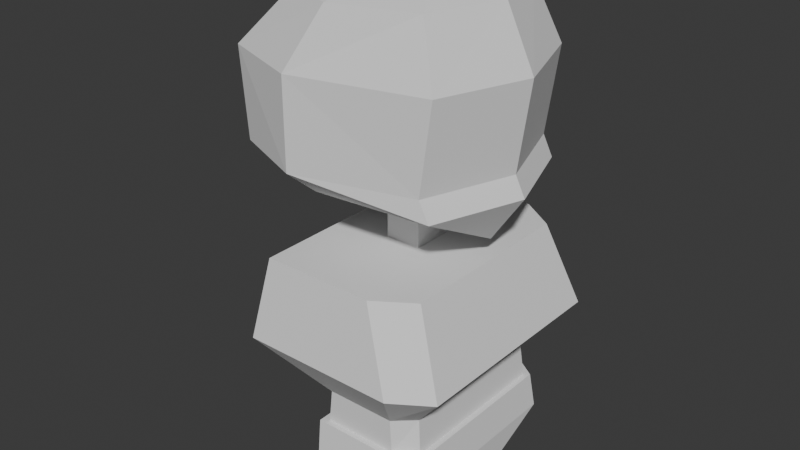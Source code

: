 # Source: Swordman.blend  (saved by Blender 5.1.30; exported with 4.5.12 LTS)
import bpy
from mathutils import Matrix  # noqa: F401  (used for matrix-valued properties, if any)

bpy.ops.wm.read_factory_settings(use_empty=True)
scene = bpy.context.scene
scene.name = 'Scene'

# ---- collections
col_collection = bpy.data.collections.new('Collection'); scene.collection.children.link(col_collection)

# ---- world
world_world = bpy.data.worlds.new('World'); scene.world = world_world
world_world.use_nodes = True; world_world.node_tree.nodes.clear()
_N = world_world.node_tree.nodes; _L = world_world.node_tree.links
n0 = _N.new('ShaderNodeOutputWorld'); n0.name = 'World Output'; n0.location = (200, 100)
n1 = _N.new('ShaderNodeBackground'); n1.name = 'Background'; n1.location = (-200, 100)
n1.inputs[0].default_value = (0.05088, 0.05088, 0.05088, 1.0)
_L.new(n1.outputs[0], n0.inputs[0])
n0.is_active_output = True
world_world.color = (0.05088, 0.05088, 0.05088)
world_world.sun_shadow_jitter_overblur = 0.0

# ---- meshes
me_cube_001 = bpy.data.meshes.new('Cube.001')
me_cube_001.from_pydata([(-0.5495, -1.023, -1.0), (-0.8907, -1.195, -0.1256), (1.101, -1.295, -1.0), (1.226, -1.466, -0.1256), (-0.4822, -1.466, -0.1256), (-0.1409, -1.295, -1.0), (-0.418, -0.8668, 0.4416), (0.5569, -1.058, 0.4416), (-0.207, -1.058, 0.4416), (-0.458, -0.8965, 0.8232), (0.6033, -1.052, 0.8232), (-0.2248, -1.052, 0.8232), (-0.5173, -0.9406, 0.8232), (0.6811, -1.116, 0.8232), (-0.2539, -1.116, 0.8232), (-0.5731, -0.9709, 1.209), (0.6707, -1.165, 1.209), (-0.2814, -1.165, 1.209), (0.6707, 0.0, 1.728), (-0.5408, 0.0, 1.728), (-0.5495, 1.023, -1.0), (-0.8907, 1.195, -0.1256), (1.101, 1.295, -1.0), (1.226, 1.466, -0.1256), (-0.4822, 1.466, -0.1256), (-0.1409, 1.295, -1.0), (-0.418, 0.8668, 0.4416), (0.5569, 1.058, 0.4416), (-0.207, 1.058, 0.4416), (-0.458, 0.8965, 0.8232), (0.6033, 1.052, 0.8232), (-0.2248, 1.052, 0.8232), (-0.5173, 0.9406, 0.8232), (0.6811, 1.116, 0.8232), (-0.2539, 1.116, 0.8232), (-0.5731, 0.9709, 1.209), (0.6707, 1.165, 1.209), (-0.2814, 1.165, 1.209), (0.5108, -0.2336, -1.004), (0.1219, -0.2336, -1.004), (0.5108, 0.2336, -1.004), (0.1219, 0.2336, -1.004), (0.5108, -0.2336, -1.363), (0.1219, -0.2336, -1.363), (0.5108, 0.2336, -1.363), (0.1219, 0.2336, -1.363)], [], [(1, 4, 8, 6), (4, 3, 7, 8), (0, 5, 4, 1), (2, 3, 4, 5), (3, 23, 27, 7), (9, 29, 26, 6), (8, 7, 10, 11), (6, 8, 11, 9), (11, 10, 13, 14), (33, 13, 10, 30), (9, 11, 14, 12), (12, 14, 17, 15), (14, 13, 16, 17), (16, 18, 19, 15), (17, 16, 15), (21, 26, 28, 24), (24, 28, 27, 23), (20, 21, 24, 25), (22, 25, 24, 23), (5, 0, 20, 25), (1, 6, 26, 21), (28, 31, 30, 27), (26, 29, 31, 28), (13, 33, 36, 18, 16), (31, 34, 33, 30), (27, 30, 10, 7), (29, 32, 34, 31), (32, 35, 37, 34), (34, 37, 36, 33), (36, 35, 19, 18), (37, 35, 36), (25, 22, 40, 41), (2, 22, 23, 3), (1, 21, 20, 0), (12, 32, 29, 9), (12, 15, 35, 32), (19, 35, 15), (39, 41, 45, 43), (2, 5, 39, 38), (5, 25, 41, 39), (22, 2, 38, 40), (42, 43, 45, 44), (38, 39, 43, 42), (40, 38, 42, 44), (41, 40, 44, 45)])
_uv = me_cube_001.uv_layers.new(name='UVMap')
_uv.uv.foreach_set('vector', [0.875, 0.75, 0.75, 0.75, 0.75, 0.75, 0.875, 0.75, 0.75, 0.75, 0.625, 0.75, 0.625, 0.75, 0.75, 0.75, 0.125, 0.75, 0.25, 0.75, 0.75, 0.75, 0.875, 0.75, 0.375, 0.75, 0.625, 0.75, 0.75, 0.75, 0.25, 0.75, 0.625, 0.75, 0.625, 0.75, 0.625, 0.75, 0.625, 0.75, 0.875, 0.75, 0.875, 0.75, 0.875, 0.75, 0.875, 0.75, 0.75, 0.75, 0.625, 0.75, 0.625, 0.75, 0.75, 0.75, 0.875, 0.75, 0.75, 0.75, 0.75, 0.75, 0.875, 0.75, 0.75, 0.75, 0.625, 0.75, 0.625, 0.75, 0.75, 0.75, 0.625, 0.75, 0.625, 0.75, 0.625, 0.75, 0.625, 0.75, 0.875, 0.75, 0.75, 0.75, 0.75, 0.75, 0.875, 0.75, 0.875, 0.75, 0.75, 0.75, 0.75, 0.75, 0.875, 0.75, 0.75, 0.75, 0.625, 0.75, 0.625, 0.75, 0.75, 0.75, 0.625, 0.75, 0.625, 0.625, 0.0, 0.0, 0.625, 0.0, 0.75, 0.75, 0.625, 0.75, 0.625, 0.0, 0.875, 0.75, 0.875, 0.75, 0.75, 0.75, 0.75, 0.75, 0.75, 0.75, 0.75, 0.75, 0.625, 0.75, 0.625, 0.75, 0.125, 0.75, 0.875, 0.75, 0.75, 0.75, 0.25, 0.75, 0.375, 0.75, 0.25, 0.75, 0.75, 0.75, 0.625, 0.75, 0.25, 0.75, 0.125, 0.75, 0.125, 0.75, 0.25, 0.75, 0.875, 0.75, 0.875, 0.75, 0.875, 0.75, 0.875, 0.75, 0.75, 0.75, 0.75, 0.75, 0.625, 0.75, 0.625, 0.75, 0.875, 0.75, 0.875, 0.75, 0.75, 0.75, 0.75, 0.75, 0.625, 0.75, 0.625, 0.75, 0.625, 0.75, 0.625, 0.625, 0.625, 0.75, 0.75, 0.75, 0.75, 0.75, 0.625, 0.75, 0.625, 0.75, 0.625, 0.75, 0.625, 0.75, 0.625, 0.75, 0.625, 0.75, 0.875, 0.75, 0.875, 0.75, 0.75, 0.75, 0.75, 0.75, 0.875, 0.75, 0.875, 0.75, 0.75, 0.75, 0.75, 0.75, 0.75, 0.75, 0.75, 0.75, 0.625, 0.75, 0.625, 0.75, 0.625, 0.75, 0.625, 0.0, 0.0, 0.0, 0.625, 0.625, 0.75, 0.75, 0.625, 0.0, 0.625, 0.75, 0.25, 0.75, 0.375, 0.75, 0.375, 0.75, 0.25, 0.75, 0.375, 0.75, 0.375, 0.75, 0.625, 0.75, 0.625, 0.75, 0.875, 0.75, 0.875, 0.75, 0.125, 0.75, 0.125, 0.75, 0.875, 0.75, 0.875, 0.75, 0.875, 0.75, 0.875, 0.75, 0.875, 0.75, 0.875, 0.75, 0.875, 0.75, 0.875, 0.75, 0.0, 0.0, 0.625, 0.0, 0.875, 0.75, 0.25, 0.75, 0.25, 0.75, 0.25, 0.75, 0.25, 0.75, 0.375, 0.75, 0.25, 0.75, 0.25, 0.75, 0.375, 0.75, 0.25, 0.75, 0.25, 0.75, 0.25, 0.75, 0.25, 0.75, 0.375, 0.75, 0.375, 0.75, 0.375, 0.75, 0.375, 0.75, 0.375, 0.75, 0.25, 0.75, 0.25, 0.75, 0.375, 0.75, 0.375, 0.75, 0.25, 0.75, 0.25, 0.75, 0.375, 0.75, 0.375, 0.75, 0.375, 0.75, 0.375, 0.75, 0.375, 0.75, 0.25, 0.75, 0.375, 0.75, 0.375, 0.75, 0.25, 0.75])
me_cube_001.update()
me_sphere_001 = bpy.data.meshes.new('Sphere.001')
me_sphere_001.from_pydata([(1.073, 1.009, -0.4392), (1.098, 1.009, 0.7686), (0.959, 1.009, -0.2142), (1.45, 3.639e-09, 0.7686), (1.311, 3.639e-09, -0.2142), (1.098, -1.009, 0.7686), (0.959, -1.009, -0.2142), (-0.3532, -1.361, 0.7686), (-0.3532, -1.361, -0.2142), (-1.3, -1.009, 0.7686), (-1.216, -1.009, -0.2142), (-1.651, 3.639e-09, 0.7686), (-1.568, 3.639e-09, -0.2142), (-1.3, 1.009, 0.7686), (-1.216, 1.009, -0.2142), (-0.3532, 1.36, 0.7686), (-0.3532, 1.36, -0.2142), (1.424, 3.639e-09, -0.4392), (1.073, -1.009, -0.4392), (-0.7186, 0.6769, -0.788), (1.058, -0.002437, -0.9777), (-0.7186, -0.6038, -0.788), (0.8504, 0.8326, 1.426), (1.129, 3.114e-09, 1.426), (0.8504, -0.8332, 1.426), (-0.0415, -1.112, 1.426), (-0.6721, -0.8332, 1.426), (-0.951, 3.114e-09, 1.426), (-0.6721, 0.8326, 1.426), (-0.0415, 1.111, 1.426), (0.4821, 0.3064, 1.65), (0.587, 0.03904, 1.65), (0.4821, -0.2301, 1.65), (0.07411, -0.335, 1.65), (-0.1632, -0.2301, 1.65), (-0.2681, 0.03904, 1.65), (-0.1632, 0.3064, 1.65), (0.07411, 0.4113, 1.65)], [], [(16, 15, 1, 2), (2, 1, 3, 4), (4, 3, 5, 6), (6, 5, 7, 8), (8, 7, 9, 10), (2, 4, 17, 0), (10, 9, 11, 12), (4, 6, 18, 17), (12, 11, 13, 14), (14, 13, 15, 16), (20, 19, 0), (17, 20, 0), (21, 20, 18), (18, 20, 17), (15, 13, 28, 29), (5, 3, 23, 24), (11, 9, 26, 27), (7, 5, 24, 25), (13, 11, 27, 28), (3, 1, 22, 23), (1, 15, 29, 22), (9, 7, 25, 26), (19, 12, 14), (12, 21, 10), (21, 12, 19), (16, 19, 14), (10, 21, 8), (2, 0, 16), (8, 18, 6), (18, 8, 21), (19, 16, 0), (22, 29, 37, 30), (28, 27, 35, 36), (26, 25, 33, 34), (24, 23, 31, 32), (29, 28, 36, 37), (27, 26, 34, 35), (25, 24, 32, 33), (23, 22, 30, 31), (30, 37, 36, 35, 34, 33, 32, 31), (20, 21, 19)])
_uv = me_sphere_001.uv_layers.new(name='UVMap')
_uv.uv.foreach_set('vector', [0.75, 0.3333, 0.75, 0.6667, 0.625, 0.6667, 0.625, 0.3333, 0.625, 0.3333, 0.625, 0.6667, 0.5, 0.6667, 0.5, 0.3333, 0.5, 0.3333, 0.5, 0.6667, 0.375, 0.6667, 0.375, 0.3333, 0.375, 0.3333, 0.375, 0.6667, 0.25, 0.6667, 0.25, 0.3333, 0.25, 0.3333, 0.25, 0.6667, 0.125, 0.6667, 0.125, 0.3333, 0.625, 0.3333, 0.5, 0.3333, 0.5, 0.3333, 0.625, 0.3333, 0.125, 0.3333, 0.125, 0.6667, 0.0, 0.6667, 0.0, 0.3333, 0.5, 0.3333, 0.375, 0.3333, 0.375, 0.3333, 0.5, 0.3333, 1.0, 0.3333, 1.0, 0.6667, 0.875, 0.6667, 0.875, 0.3333, 0.875, 0.3333, 0.875, 0.6667, 0.75, 0.6667, 0.75, 0.3333, 0.0, 0.0, 0.0, 0.0, 0.625, 0.3333, 0.5, 0.3333, 0.0, 0.0, 0.625, 0.3333, 0.0, 0.0, 0.0, 0.0, 0.0, 0.0, 0.0, 0.0, 0.0, 0.0, 0.5, 0.3333, 0.75, 0.6667, 0.875, 0.6667, 0.875, 0.6667, 0.75, 0.6667, 0.375, 0.6667, 0.5, 0.6667, 0.5, 0.6667, 0.375, 0.6667, 0.0, 0.6667, 0.125, 0.6667, 0.125, 0.6667, 0.0, 0.6667, 0.25, 0.6667, 0.375, 0.6667, 0.375, 0.6667, 0.25, 0.6667, 0.875, 0.6667, 1.0, 0.6667, 1.0, 0.6667, 0.875, 0.6667, 0.5, 0.6667, 0.625, 0.6667, 0.625, 0.6667, 0.5, 0.6667, 0.625, 0.6667, 0.75, 0.6667, 0.75, 0.6667, 0.625, 0.6667, 0.125, 0.6667, 0.25, 0.6667, 0.25, 0.6667, 0.125, 0.6667, 0.0, 0.0, 1.0, 0.3333, 0.875, 0.3333, 0.0, 0.3333, 0.0, 0.0, 0.125, 0.3333, 0.0, 0.0, 0.0, 0.3333, 0.0, 0.0, 0.75, 0.3333, 0.0, 0.0, 0.875, 0.3333, 0.125, 0.3333, 0.0, 0.0, 0.25, 0.3333, 0.625, 0.3333, 0.625, 0.3333, 0.75, 0.3333, 0.25, 0.3333, 0.375, 0.3333, 0.375, 0.3333, 0.375, 0.3333, 0.25, 0.3333, 0.0, 0.0, 0.0, 0.0, 0.75, 0.3333, 0.625, 0.3333, 0.625, 0.6667, 0.75, 0.6667, 0.75, 0.6667, 0.625, 0.6667, 0.875, 0.6667, 1.0, 0.6667, 1.0, 0.6667, 0.875, 0.6667, 0.125, 0.6667, 0.25, 0.6667, 0.25, 0.6667, 0.125, 0.6667, 0.375, 0.6667, 0.5, 0.6667, 0.5, 0.6667, 0.375, 0.6667, 0.75, 0.6667, 0.875, 0.6667, 0.875, 0.6667, 0.75, 0.6667, 0.0, 0.6667, 0.125, 0.6667, 0.125, 0.6667, 0.0, 0.6667, 0.25, 0.6667, 0.375, 0.6667, 0.375, 0.6667, 0.25, 0.6667, 0.5, 0.6667, 0.625, 0.6667, 0.625, 0.6667, 0.5, 0.6667, 0.625, 0.6667, 0.75, 0.6667, 0.875, 0.6667, 1.0, 0.6667, 0.125, 0.6667, 0.25, 0.6667, 0.375, 0.6667, 0.5, 0.6667, 0.0, 0.0, 0.0, 0.0, 0.0, 0.0])
me_sphere_001.update()

# ---- objects
ob_cube = bpy.data.objects.new('Cube', me_cube_001)
ob_sphere = bpy.data.objects.new('Sphere', me_sphere_001)

# ---- transforms, parenting, visibility, modifiers, constraints
ob_cube.location = (0.0, 0.0, 1.5)
ob_cube.scale = (-0.1982, -0.1982, -0.1982)
ob_sphere.location = (-0.08891, 0.0, 1.935)
ob_sphere.scale = (0.1913, 0.1913, 0.1913)

# ---- collection membership
col_collection.objects.link(ob_cube)
col_collection.objects.link(ob_sphere)

# ---- scene / render settings (as saved in the file)
scene.frame_start = 1; scene.frame_end = 250; scene.frame_set(1)
scene.render.engine = 'BLENDER_EEVEE_NEXT'
scene.render.bake_bias = 0.0
scene.render.bake_samples = 0
scene.cycles.sampling_pattern = 'TABULATED_SOBOL'
scene.eevee.use_volume_custom_range = False
bpy.context.view_layer.update()

# ---- added for rendering (the .blend has no active camera and no usable light): camera, sun
cam_auto = bpy.data.cameras.new('AutoCamera')
cam_auto.lens = 50.0
cam_auto.sensor_width = 36.0
cam_auto.clip_end = 1000.0
ob_auto_camera = bpy.data.objects.new('AutoCamera', cam_auto)
scene.collection.objects.link(ob_auto_camera)
ob_auto_camera.location = (1.1621, -1.52432, 2.72024)
ob_auto_camera.rotation_euler = (1.09748, -7.21219e-08, 0.694738)
scene.camera = ob_auto_camera
light_auto_sun = bpy.data.lights.new('AutoSun', 'SUN')
light_auto_sun.energy = 3.0
light_auto_sun.angle = 0.0523599
ob_auto_sun = bpy.data.objects.new('AutoSun', light_auto_sun)
scene.collection.objects.link(ob_auto_sun)
ob_auto_sun.rotation_euler = (0.872665, 0.174533, 0.523599)
bpy.context.view_layer.update()
